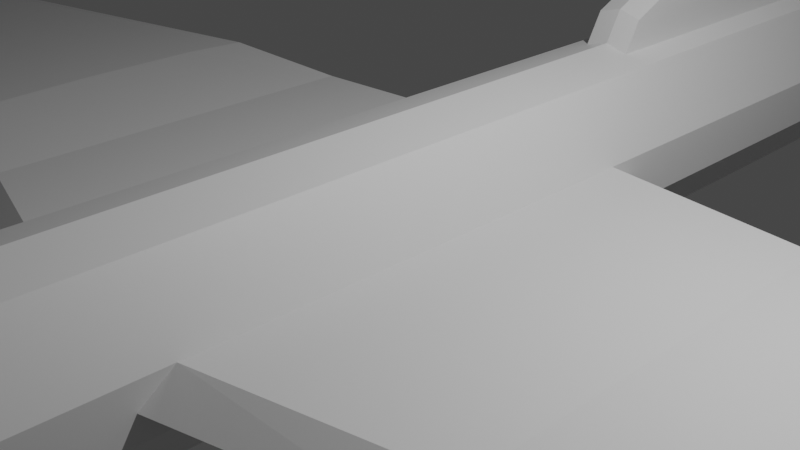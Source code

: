 # Source: avion.blend  (saved by Blender 2.83.19; exported with 4.5.12 LTS)
import bpy
from mathutils import Matrix  # noqa: F401  (used for matrix-valued properties, if any)

bpy.ops.wm.read_factory_settings(use_empty=True)
scene = bpy.context.scene
scene.name = 'Scene'

# ---- collections
col_collection = bpy.data.collections.new('Collection'); scene.collection.children.link(col_collection)

# ---- materials (node trees are filled in below, after node groups)
mat_material = bpy.data.materials.new('Material')
mat_material.alpha_threshold = 0.0
mat_material.use_transparent_shadow = False
mat_material.line_color = (0.0, 0.0, 0.0, 1.0)

# ---- material node trees
mat_material.use_nodes = True; mat_material.node_tree.nodes.clear()
_N = mat_material.node_tree.nodes; _L = mat_material.node_tree.links
n0 = _N.new('ShaderNodeOutputMaterial'); n0.name = 'Material Output'; n0.location = (300, 300)
n1 = _N.new('ShaderNodeBsdfPrincipled'); n1.name = 'Principled BSDF'; n1.location = (10, 300)
n1.distribution = 'GGX'
n1.subsurface_method = 'BURLEY'
n1.inputs[2].default_value = 0.4
n1.inputs[3].default_value = 1.45
n1.inputs[27].default_value = (0.0, 0.0, 0.0, 1.0)
n1.inputs[28].default_value = 1.0
_L.new(n1.outputs[0], n0.inputs[0])
n0.is_active_output = True

# ---- world
world_world = bpy.data.worlds.new('World'); scene.world = world_world
world_world.use_nodes = True; world_world.node_tree.nodes.clear()
_N = world_world.node_tree.nodes; _L = world_world.node_tree.links
n0 = _N.new('ShaderNodeOutputWorld'); n0.name = 'World Output'; n0.location = (300, 300)
n1 = _N.new('ShaderNodeBackground'); n1.name = 'Background'; n1.location = (10, 300)
n1.inputs[0].default_value = (0.05088, 0.05088, 0.05088, 1.0)
_L.new(n1.outputs[0], n0.inputs[0])
n0.is_active_output = True
world_world.color = (0.05088, 0.05088, 0.05088)
world_world.use_sun_shadow = False
world_world.sun_shadow_jitter_overblur = 0.0

# ---- cameras
cam_camera = bpy.data.cameras.new('Camera')
cam_camera.clip_end = 100.0
cam_camera.ortho_scale = 7.314

# ---- lights
light_light = bpy.data.lights.new('Light', 'POINT')
light_light.transmission_factor = 0.0
light_light.energy = 1000.0
light_light.shadow_soft_size = 0.1
light_light.shadow_maximum_resolution = 0.006
light_light.use_absolute_resolution = True

# ---- meshes
me_cube = bpy.data.meshes.new('Cube')
me_cube.from_pydata([(0.5435, 1.0, 1.0), (0.5435, 1.0, -1.0), (0.1858, -0.9833, 0.1551), (0.1858, -0.9833, -0.2043), (0.0, 1.0, -1.143), (0.0, -0.9833, 0.1809), (0.0, -0.9833, -0.2301), (0.0, 1.0, 1.143), (0.5435, 0.7143, 1.0), (0.5435, 0.4286, 1.0), (0.5435, 0.1429, 1.0), (0.5435, -0.1429, 1.0), (0.5435, -0.4286, 1.0), (0.5435, -0.7143, 1.0), (0.5435, -0.7143, -1.0), (0.5435, -0.4286, -1.0), (0.5435, -0.1429, -1.0), (0.5435, 0.1429, -1.0), (0.5435, 0.4286, -1.0), (0.5435, 0.7143, -1.0), (0.0, 0.7143, -1.143), (0.0, 0.4286, -1.143), (0.0, 0.1429, -1.143), (0.0, -0.1429, -1.143), (0.0, -0.4286, -1.143), (0.0, -0.7143, -1.143), (0.5435, 0.8571, -1.0), (0.0, 0.4286, 1.143), (0.0, 0.1429, 1.143), (0.0, -0.1429, 1.143), (0.0, -0.4286, 1.143), (0.0, -0.7143, 1.143), (1.0, 1.0, 0.2362), (0.1928, -0.9833, 0.01783), (0.0, 1.0, 0.2362), (0.0, -0.9833, 0.01783), (1.0, 0.7143, 0.2362), (1.0, 0.4286, 0.2362), (1.0, 0.1429, 0.2362), (1.0, -0.1429, 0.2362), (1.0, -0.4286, 0.2362), (1.0, -0.7143, 0.2362), (1.0, 1.0, -0.3361), (0.1928, -0.9833, -0.08501), (0.0, 1.0, -0.3361), (0.0, -0.9833, -0.08501), (1.0, 0.7143, -0.3361), (1.0, 0.4286, -0.3361), (1.0, 0.1429, -0.3361), (1.0, -0.1429, -0.3361), (1.0, -0.4286, -0.3361), (1.0, -0.7143, -0.3361), (0.5435, 0.2857, 1.0), (0.5435, 0.2857, -1.0), (0.0, 0.2857, -1.143), (0.0, 0.2857, 1.143), (1.0, 0.2857, 0.2362), (1.0, 0.2857, -0.3361), (11.08, 0.01254, 0.1903), (10.65, -0.03618, 0.1903), (11.08, 0.06127, 0.1903), (10.64, 0.09802, 0.1903), (11.08, 0.06127, 0.09916), (11.08, 0.01254, 0.09916), (10.65, -0.03618, 0.09916), (10.64, 0.09802, 0.09916), (3.435, -0.3456, -0.2928), (3.435, -0.1019, -0.2928), (3.435, 0.2636, 0.1929), (3.435, 0.2636, -0.2928), (3.435, 0.1418, -0.2928), (3.435, -0.1019, 0.1929), (3.435, 0.1418, 0.1929), (3.435, -0.3456, 0.1929), (1.0, 1.0, -0.04999), (0.1928, -0.9833, -0.03359), (0.0, 1.0, -0.04999), (0.0, -0.9833, -0.03359), (1.0, 0.7143, -0.04999), (1.0, 0.4286, -0.04999), (1.0, -0.4788, -0.04999), (1.0, -0.7143, -0.04999), (1.0, 0.3244, -0.04999), (11.08, 0.07203, -0.04999), (11.08, 0.01724, -0.04999), (10.65, -0.03756, 0.1448), (10.64, 0.1134, 0.1448), (3.435, -0.3924, -0.04999), (3.435, 0.2926, -0.04999), (5.183, -0.07575, -0.05304), (5.08, 0.2258, 0.3425), (5.183, -0.07575, 0.3425), (5.084, -0.2749, 0.3425), (5.084, -0.2749, -0.05304), (5.08, 0.2258, -0.05304), (5.183, 0.1234, -0.05304), (5.183, 0.1234, 0.3425), (5.084, -0.3114, 0.1448), (5.08, 0.2516, 0.1448), (0.3648, -0.8488, 0.6772), (0.0, -0.8488, -0.7963), (0.0, -0.8488, 0.7758), (0.3648, -0.8488, -0.6976), (0.635, -0.8488, 0.1521), (0.635, -0.8488, -0.2413), (0.635, -0.8488, -0.04458), (0.09288, -0.9833, -0.2172), (0.2717, 1.0, 1.072), (0.2717, 1.0, -1.072), (0.09288, -0.9833, 0.168), (0.2717, 0.7143, 1.072), (0.2717, 0.4286, 1.072), (0.2717, 0.1429, 1.072), (0.2717, -0.1429, 1.072), (0.2717, -0.4286, 1.072), (0.2717, -0.7143, 1.072), (0.2717, 0.7143, -1.072), (0.2717, 0.4286, -1.072), (0.2717, 0.1429, -1.072), (0.2717, -0.1429, -1.072), (0.2717, -0.4286, -1.072), (0.2717, -0.7143, -1.072), (0.09641, -0.9833, 0.01783), (0.5, 1.0, 0.2362), (0.5, 1.0, -0.3361), (0.09641, -0.9833, -0.08501), (0.2717, 0.2857, -1.072), (0.2717, 0.2857, 1.072), (0.5, 1.0, -0.04999), (0.09641, -0.9833, -0.03359), (0.1824, -0.8488, 0.7265), (0.1824, -0.8488, -0.7469), (0.0, 1.0, 2.747), (0.0, 0.7143, 3.142), (0.0, 0.4551, 1.504), (0.2717, 1.0, 2.675), (0.2717, 0.7143, 3.07), (0.2717, 0.4551, 1.432), (0.5435, 0.8571, 1.0), (0.0, 0.8571, -1.143), (1.0, 0.8571, 0.2362), (1.0, 0.8571, -0.3361), (1.0, 0.8571, -0.04999), (0.2717, 0.8571, -1.072), (0.2717, 0.8571, 1.072), (0.0, 0.8571, 3.71), (0.2717, 0.8571, 3.638), (0.5435, 0.5714, 1.0), (0.5435, 0.5714, -1.0), (0.0, 0.5714, -1.143), (1.0, 0.5714, 0.2362), (1.0, 0.5714, -0.3361), (1.0, 0.5714, -0.04999), (0.2717, 0.5714, -1.072), (0.2717, 0.5714, 1.072), (0.0, 0.5967, 2.002), (0.2717, 0.5967, 1.93)], [], [(131, 102, 3, 106), (103, 99, 2, 33), (123, 107, 0, 32), (122, 109, 5, 35), (130, 101, 5, 109), (107, 7, 132, 135), (144, 107, 135, 146), (127, 55, 28, 112), (112, 28, 29, 113), (113, 29, 30, 114), (114, 30, 31, 115), (140, 138, 8, 36), (150, 147, 9, 37), (56, 52, 10, 38), (38, 10, 11, 39), (39, 11, 12, 40), (40, 12, 13, 41), (143, 26, 19, 116), (153, 148, 18, 117), (126, 53, 17, 118), (118, 17, 16, 119), (119, 16, 15, 120), (120, 15, 14, 121), (80, 40, 41, 81), (95, 94, 65, 62), (98, 90, 61, 86), (93, 89, 63, 64), (152, 150, 37, 79), (142, 140, 36, 78), (129, 122, 35, 77), (128, 123, 32, 74), (105, 103, 33, 75), (102, 104, 43, 3), (108, 124, 42, 1), (106, 125, 45, 6), (26, 141, 46, 19), (148, 151, 47, 18), (53, 57, 48, 17), (17, 48, 49, 16), (16, 49, 50, 15), (15, 50, 51, 14), (18, 47, 57, 53), (79, 37, 56, 82), (117, 18, 53, 126), (37, 9, 52, 56), (111, 27, 55, 127), (84, 58, 59, 85), (83, 60, 58, 84), (86, 61, 60, 83), (96, 91, 58, 60), (89, 95, 62, 63), (90, 96, 60, 61), (91, 92, 59, 58), (97, 93, 64, 85), (80, 50, 66, 87), (39, 40, 73, 71), (56, 38, 72, 68), (49, 48, 70, 67), (38, 39, 71, 72), (50, 49, 67, 66), (82, 56, 68, 88), (48, 57, 69, 70), (57, 82, 88, 69), (40, 80, 87, 73), (92, 97, 85, 59), (65, 86, 83, 62), (62, 83, 84, 63), (63, 84, 85, 64), (47, 79, 82, 57), (104, 105, 75, 43), (124, 128, 74, 42), (125, 129, 77, 45), (141, 142, 78, 46), (151, 152, 79, 47), (94, 98, 86, 65), (50, 80, 81, 51), (69, 88, 98, 94), (73, 87, 97, 92), (87, 66, 93, 97), (71, 73, 92, 91), (68, 72, 96, 90), (67, 70, 95, 89), (72, 71, 91, 96), (66, 67, 89, 93), (88, 68, 90, 98), (70, 69, 94, 95), (51, 81, 105, 104), (14, 51, 104, 102), (81, 41, 103, 105), (115, 31, 101, 130), (41, 13, 99, 103), (121, 14, 102, 131), (25, 121, 131, 100), (13, 115, 130, 99), (43, 75, 129, 125), (44, 76, 128, 124), (9, 111, 127, 52), (21, 117, 126, 54), (3, 43, 125, 106), (4, 44, 124, 108), (76, 34, 123, 128), (75, 33, 122, 129), (24, 120, 121, 25), (23, 119, 120, 24), (22, 118, 119, 23), (54, 126, 118, 22), (149, 153, 117, 21), (139, 143, 116, 20), (12, 114, 115, 13), (11, 113, 114, 12), (10, 112, 113, 11), (52, 127, 112, 10), (147, 154, 111, 9), (138, 144, 110, 8), (99, 130, 109, 2), (33, 2, 109, 122), (34, 7, 107, 123), (100, 131, 106, 6), (146, 145, 133, 136), (156, 155, 134, 137), (154, 110, 136, 156), (27, 111, 137, 134), (135, 132, 145, 146), (0, 107, 144, 138), (4, 108, 143, 139), (42, 74, 142, 141), (1, 42, 141, 26), (74, 32, 140, 142), (108, 1, 26, 143), (32, 0, 138, 140), (110, 144, 146, 136), (111, 154, 156, 137), (136, 133, 155, 156), (8, 110, 154, 147), (20, 116, 153, 149), (46, 78, 152, 151), (19, 46, 151, 148), (78, 36, 150, 152), (116, 19, 148, 153), (36, 8, 147, 150)])
_uv = me_cube.uv_layers.new(name='UVMap')
_uv.uv.foreach_set('vector', [0.3125, 0.7321, 0.375, 0.7321, 0.375, 0.75, 0.3125, 0.75, 0.4881, 0.7321, 0.625, 0.7321, 0.625, 0.75, 0.4881, 0.75, 0.4881, 0.4375, 0.625, 0.4375, 0.625, 0.5, 0.4881, 0.5, 0.4881, 0.8125, 0.625, 0.8125, 0.625, 0.875, 0.4881, 0.875, 0.6875, 0.7321, 0.75, 0.7321, 0.75, 0.75, 0.6875, 0.75, 0.625, 0.4375, 0.625, 0.375, 0.625, 0.375, 0.625, 0.4375, 0.6875, 0.5179, 0.6875, 0.5, 0.6875, 0.5, 0.6875, 0.5179, 0.6875, 0.5893, 0.75, 0.5893, 0.75, 0.6071, 0.6875, 0.6071, 0.6875, 0.6071, 0.75, 0.6071, 0.75, 0.6429, 0.6875, 0.6429, 0.6875, 0.6429, 0.75, 0.6429, 0.75, 0.6786, 0.6875, 0.6786, 0.6875, 0.6786, 0.75, 0.6786, 0.75, 0.7143, 0.6875, 0.7143, 0.4881, 0.5179, 0.625, 0.5179, 0.625, 0.5357, 0.4881, 0.5357, 0.4881, 0.5536, 0.625, 0.5536, 0.625, 0.5714, 0.4881, 0.5714, 0.4881, 0.5893, 0.625, 0.5893, 0.625, 0.6071, 0.4881, 0.6071, 0.4881, 0.6071, 0.625, 0.6071, 0.625, 0.6429, 0.4881, 0.6429, 0.4881, 0.6429, 0.625, 0.6429, 0.625, 0.6786, 0.4881, 0.6786, 0.4881, 0.6786, 0.625, 0.6786, 0.625, 0.7143, 0.4881, 0.7143, 0.3125, 0.5179, 0.375, 0.5179, 0.375, 0.5357, 0.3125, 0.5357, 0.3125, 0.5536, 0.375, 0.5536, 0.375, 0.5714, 0.3125, 0.5714, 0.3125, 0.5893, 0.375, 0.5893, 0.375, 0.6071, 0.3125, 0.6071, 0.3125, 0.6071, 0.375, 0.6071, 0.375, 0.6429, 0.3125, 0.6429, 0.3125, 0.6429, 0.375, 0.6429, 0.375, 0.6786, 0.3125, 0.6786, 0.3125, 0.6786, 0.375, 0.6786, 0.375, 0.7143, 0.3125, 0.7143, 0.458, 0.6786, 0.4881, 0.6786, 0.4881, 0.7143, 0.458, 0.7143, 0.4279, 0.6071, 0.4279, 0.5893, 0.4279, 0.5893, 0.4279, 0.6071, 0.458, 0.5893, 0.4881, 0.5893, 0.4881, 0.5893, 0.458, 0.5893, 0.4279, 0.6786, 0.4279, 0.6429, 0.4279, 0.6429, 0.4279, 0.6786, 0.458, 0.5536, 0.4881, 0.5536, 0.4881, 0.5714, 0.458, 0.5714, 0.458, 0.5179, 0.4881, 0.5179, 0.4881, 0.5357, 0.458, 0.5357, 0.458, 0.8125, 0.4881, 0.8125, 0.4881, 0.875, 0.458, 0.875, 0.458, 0.4375, 0.4881, 0.4375, 0.4881, 0.5, 0.458, 0.5, 0.458, 0.7321, 0.4881, 0.7321, 0.4881, 0.75, 0.458, 0.75, 0.375, 0.7321, 0.4279, 0.7321, 0.4279, 0.75, 0.375, 0.75, 0.375, 0.4375, 0.4279, 0.4375, 0.4279, 0.5, 0.375, 0.5, 0.375, 0.8125, 0.4279, 0.8125, 0.4279, 0.875, 0.375, 0.875, 0.375, 0.5179, 0.4279, 0.5179, 0.4279, 0.5357, 0.375, 0.5357, 0.375, 0.5536, 0.4279, 0.5536, 0.4279, 0.5714, 0.375, 0.5714, 0.375, 0.5893, 0.4279, 0.5893, 0.4279, 0.6071, 0.375, 0.6071, 0.375, 0.6071, 0.4279, 0.6071, 0.4279, 0.6429, 0.375, 0.6429, 0.375, 0.6429, 0.4279, 0.6429, 0.4279, 0.6786, 0.375, 0.6786, 0.375, 0.6786, 0.4279, 0.6786, 0.4279, 0.7143, 0.375, 0.7143, 0.375, 0.5714, 0.4279, 0.5714, 0.4279, 0.5893, 0.375, 0.5893, 0.458, 0.5714, 0.4881, 0.5714, 0.4881, 0.5893, 0.458, 0.5893, 0.3125, 0.5714, 0.375, 0.5714, 0.375, 0.5893, 0.3125, 0.5893, 0.4881, 0.5714, 0.625, 0.5714, 0.625, 0.5893, 0.4881, 0.5893, 0.6875, 0.5714, 0.75, 0.5714, 0.75, 0.5893, 0.6875, 0.5893, 0.458, 0.6429, 0.4881, 0.6429, 0.4881, 0.6786, 0.458, 0.6786, 0.458, 0.6071, 0.4881, 0.6071, 0.4881, 0.6429, 0.458, 0.6429, 0.458, 0.5893, 0.4881, 0.5893, 0.4881, 0.6071, 0.458, 0.6071, 0.4881, 0.6071, 0.4881, 0.6429, 0.4881, 0.6429, 0.4881, 0.6071, 0.4279, 0.6429, 0.4279, 0.6071, 0.4279, 0.6071, 0.4279, 0.6429, 0.4881, 0.5893, 0.4881, 0.6071, 0.4881, 0.6071, 0.4881, 0.5893, 0.4881, 0.6429, 0.4881, 0.6786, 0.4881, 0.6786, 0.4881, 0.6429, 0.458, 0.6786, 0.4279, 0.6786, 0.4279, 0.6786, 0.458, 0.6786, 0.458, 0.6786, 0.4279, 0.6786, 0.4279, 0.6786, 0.458, 0.6786, 0.4881, 0.6429, 0.4881, 0.6786, 0.4881, 0.6786, 0.4881, 0.6429, 0.4881, 0.5893, 0.4881, 0.6071, 0.4881, 0.6071, 0.4881, 0.5893, 0.4279, 0.6429, 0.4279, 0.6071, 0.4279, 0.6071, 0.4279, 0.6429, 0.4881, 0.6071, 0.4881, 0.6429, 0.4881, 0.6429, 0.4881, 0.6071, 0.4279, 0.6786, 0.4279, 0.6429, 0.4279, 0.6429, 0.4279, 0.6786, 0.458, 0.5893, 0.4881, 0.5893, 0.4881, 0.5893, 0.458, 0.5893, 0.4279, 0.6071, 0.4279, 0.5893, 0.4279, 0.5893, 0.4279, 0.6071, 0.4279, 0.5893, 0.458, 0.5893, 0.458, 0.5893, 0.4279, 0.5893, 0.4881, 0.6786, 0.458, 0.6786, 0.458, 0.6786, 0.4881, 0.6786, 0.4881, 0.6786, 0.458, 0.6786, 0.458, 0.6786, 0.4881, 0.6786, 0.4279, 0.5893, 0.458, 0.5893, 0.458, 0.6071, 0.4279, 0.6071, 0.4279, 0.6071, 0.458, 0.6071, 0.458, 0.6429, 0.4279, 0.6429, 0.4279, 0.6429, 0.458, 0.6429, 0.458, 0.6786, 0.4279, 0.6786, 0.4279, 0.5714, 0.458, 0.5714, 0.458, 0.5893, 0.4279, 0.5893, 0.4279, 0.7321, 0.458, 0.7321, 0.458, 0.75, 0.4279, 0.75, 0.4279, 0.4375, 0.458, 0.4375, 0.458, 0.5, 0.4279, 0.5, 0.4279, 0.8125, 0.458, 0.8125, 0.458, 0.875, 0.4279, 0.875, 0.4279, 0.5179, 0.458, 0.5179, 0.458, 0.5357, 0.4279, 0.5357, 0.4279, 0.5536, 0.458, 0.5536, 0.458, 0.5714, 0.4279, 0.5714, 0.4279, 0.5893, 0.458, 0.5893, 0.458, 0.5893, 0.4279, 0.5893, 0.4279, 0.6786, 0.458, 0.6786, 0.458, 0.7143, 0.4279, 0.7143, 0.4279, 0.5893, 0.458, 0.5893, 0.458, 0.5893, 0.4279, 0.5893, 0.4881, 0.6786, 0.458, 0.6786, 0.458, 0.6786, 0.4881, 0.6786, 0.458, 0.6786, 0.4279, 0.6786, 0.4279, 0.6786, 0.458, 0.6786, 0.4881, 0.6429, 0.4881, 0.6786, 0.4881, 0.6786, 0.4881, 0.6429, 0.4881, 0.5893, 0.4881, 0.6071, 0.4881, 0.6071, 0.4881, 0.5893, 0.4279, 0.6429, 0.4279, 0.6071, 0.4279, 0.6071, 0.4279, 0.6429, 0.4881, 0.6071, 0.4881, 0.6429, 0.4881, 0.6429, 0.4881, 0.6071, 0.4279, 0.6786, 0.4279, 0.6429, 0.4279, 0.6429, 0.4279, 0.6786, 0.458, 0.5893, 0.4881, 0.5893, 0.4881, 0.5893, 0.458, 0.5893, 0.4279, 0.6071, 0.4279, 0.5893, 0.4279, 0.5893, 0.4279, 0.6071, 0.4279, 0.7143, 0.458, 0.7143, 0.458, 0.7321, 0.4279, 0.7321, 0.375, 0.7143, 0.4279, 0.7143, 0.4279, 0.7321, 0.375, 0.7321, 0.458, 0.7143, 0.4881, 0.7143, 0.4881, 0.7321, 0.458, 0.7321, 0.6875, 0.7143, 0.75, 0.7143, 0.75, 0.7321, 0.6875, 0.7321, 0.4881, 0.7143, 0.625, 0.7143, 0.625, 0.7321, 0.4881, 0.7321, 0.3125, 0.7143, 0.375, 0.7143, 0.375, 0.7321, 0.3125, 0.7321, 0.25, 0.7143, 0.3125, 0.7143, 0.3125, 0.7321, 0.25, 0.7321, 0.625, 0.7143, 0.6875, 0.7143, 0.6875, 0.7321, 0.625, 0.7321, 0.4279, 0.75, 0.458, 0.75, 0.458, 0.8125, 0.4279, 0.8125, 0.4279, 0.375, 0.458, 0.375, 0.458, 0.4375, 0.4279, 0.4375, 0.625, 0.5714, 0.6875, 0.5714, 0.6875, 0.5893, 0.625, 0.5893, 0.25, 0.5714, 0.3125, 0.5714, 0.3125, 0.5893, 0.25, 0.5893, 0.375, 0.75, 0.4279, 0.75, 0.4279, 0.8125, 0.375, 0.8125, 0.375, 0.375, 0.4279, 0.375, 0.4279, 0.4375, 0.375, 0.4375, 0.458, 0.375, 0.4881, 0.375, 0.4881, 0.4375, 0.458, 0.4375, 0.458, 0.75, 0.4881, 0.75, 0.4881, 0.8125, 0.458, 0.8125, 0.25, 0.6786, 0.3125, 0.6786, 0.3125, 0.7143, 0.25, 0.7143, 0.25, 0.6429, 0.3125, 0.6429, 0.3125, 0.6786, 0.25, 0.6786, 0.25, 0.6071, 0.3125, 0.6071, 0.3125, 0.6429, 0.25, 0.6429, 0.25, 0.5893, 0.3125, 0.5893, 0.3125, 0.6071, 0.25, 0.6071, 0.25, 0.5536, 0.3125, 0.5536, 0.3125, 0.5714, 0.25, 0.5714, 0.25, 0.5179, 0.3125, 0.5179, 0.3125, 0.5357, 0.25, 0.5357, 0.625, 0.6786, 0.6875, 0.6786, 0.6875, 0.7143, 0.625, 0.7143, 0.625, 0.6429, 0.6875, 0.6429, 0.6875, 0.6786, 0.625, 0.6786, 0.625, 0.6071, 0.6875, 0.6071, 0.6875, 0.6429, 0.625, 0.6429, 0.625, 0.5893, 0.6875, 0.5893, 0.6875, 0.6071, 0.625, 0.6071, 0.625, 0.5536, 0.6875, 0.5536, 0.6875, 0.5714, 0.625, 0.5714, 0.625, 0.5179, 0.6875, 0.5179, 0.6875, 0.5357, 0.625, 0.5357, 0.625, 0.7321, 0.6875, 0.7321, 0.6875, 0.75, 0.625, 0.75, 0.4881, 0.75, 0.625, 0.75, 0.625, 0.8125, 0.4881, 0.8125, 0.4881, 0.375, 0.625, 0.375, 0.625, 0.4375, 0.4881, 0.4375, 0.25, 0.7321, 0.3125, 0.7321, 0.3125, 0.75, 0.25, 0.75, 0.6875, 0.5179, 0.75, 0.5179, 0.75, 0.5357, 0.6875, 0.5357, 0.6875, 0.5536, 0.75, 0.5536, 0.75, 0.5714, 0.6875, 0.5714, 0.6875, 0.5536, 0.6875, 0.5357, 0.6875, 0.5357, 0.6875, 0.5536, 0.75, 0.5714, 0.6875, 0.5714, 0.6875, 0.5714, 0.75, 0.5714, 0.6875, 0.5, 0.75, 0.5, 0.75, 0.5179, 0.6875, 0.5179, 0.625, 0.5, 0.6875, 0.5, 0.6875, 0.5179, 0.625, 0.5179, 0.25, 0.5, 0.3125, 0.5, 0.3125, 0.5179, 0.25, 0.5179, 0.4279, 0.5, 0.458, 0.5, 0.458, 0.5179, 0.4279, 0.5179, 0.375, 0.5, 0.4279, 0.5, 0.4279, 0.5179, 0.375, 0.5179, 0.458, 0.5, 0.4881, 0.5, 0.4881, 0.5179, 0.458, 0.5179, 0.3125, 0.5, 0.375, 0.5, 0.375, 0.5179, 0.3125, 0.5179, 0.4881, 0.5, 0.625, 0.5, 0.625, 0.5179, 0.4881, 0.5179, 0.6875, 0.5357, 0.6875, 0.5179, 0.6875, 0.5179, 0.6875, 0.5357, 0.6875, 0.5714, 0.6875, 0.5536, 0.6875, 0.5536, 0.6875, 0.5714, 0.6875, 0.5357, 0.75, 0.5357, 0.75, 0.5536, 0.6875, 0.5536, 0.625, 0.5357, 0.6875, 0.5357, 0.6875, 0.5536, 0.625, 0.5536, 0.25, 0.5357, 0.3125, 0.5357, 0.3125, 0.5536, 0.25, 0.5536, 0.4279, 0.5357, 0.458, 0.5357, 0.458, 0.5536, 0.4279, 0.5536, 0.375, 0.5357, 0.4279, 0.5357, 0.4279, 0.5536, 0.375, 0.5536, 0.458, 0.5357, 0.4881, 0.5357, 0.4881, 0.5536, 0.458, 0.5536, 0.3125, 0.5357, 0.375, 0.5357, 0.375, 0.5536, 0.3125, 0.5536, 0.4881, 0.5357, 0.625, 0.5357, 0.625, 0.5536, 0.4881, 0.5536])
me_cube.materials.append(mat_material)
me_cube.use_remesh_preserve_volume = False
me_cube.use_remesh_preserve_attributes = False
me_cube.use_mirror_vertex_groups = False
me_cube.update()

# ---- objects
ob_cuerpo_avion = bpy.data.objects.new('cuerpo avion', me_cube)
ob_light = bpy.data.objects.new('Light', light_light)
ob_camera = bpy.data.objects.new('Camera', cam_camera)

# ---- transforms, parenting, visibility, modifiers, constraints
ob_cuerpo_avion.location = (0.0, 0.0, 0.0)
ob_cuerpo_avion.scale = (1.0, 7.636, 1.0)
ob_cuerpo_avion.lock_rotations_4d = False
ob_cuerpo_avion.empty_display_type = 'ARROWS'
ob_cuerpo_avion.lineart.crease_threshold = 0.0
_m = ob_cuerpo_avion.modifiers.new('Mirror', 'MIRROR')
_m.use_clip = True
ob_light.location = (4.076, 1.005, 5.904)
ob_light.rotation_euler = (0.6503, 0.05522, 1.866)
ob_light.lock_rotations_4d = False
ob_light.empty_display_type = 'ARROWS'
ob_light.color = (0.0, 0.0, 0.0, 0.0)
ob_light.lineart.crease_threshold = 0.0
ob_camera.location = (7.359, -6.926, 4.958)
ob_camera.rotation_euler = (1.109, 0.0, 0.8149)
ob_camera.lock_rotations_4d = False
ob_camera.empty_display_type = 'ARROWS'
ob_camera.color = (0.0, 0.0, 0.0, 0.0)
ob_camera.display_type = 'WIRE'
ob_camera.lineart.crease_threshold = 0.0

# ---- collection membership
scene.collection.objects.link(ob_cuerpo_avion)
col_collection.objects.link(ob_light)
col_collection.objects.link(ob_camera)

# ---- scene / render settings (as saved in the file)
scene.camera = ob_camera
scene.frame_start = 1; scene.frame_end = 250; scene.frame_set(1)
scene.render.engine = 'BLENDER_EEVEE_NEXT'
scene.cycles.use_denoising = False
scene.cycles.samples = 128
scene.cycles.sampling_pattern = 'TABULATED_SOBOL'
scene.cycles.use_adaptive_sampling = False
scene.cycles.use_light_tree = False
scene.view_settings.view_transform = 'Filmic'
bpy.context.view_layer.update()
